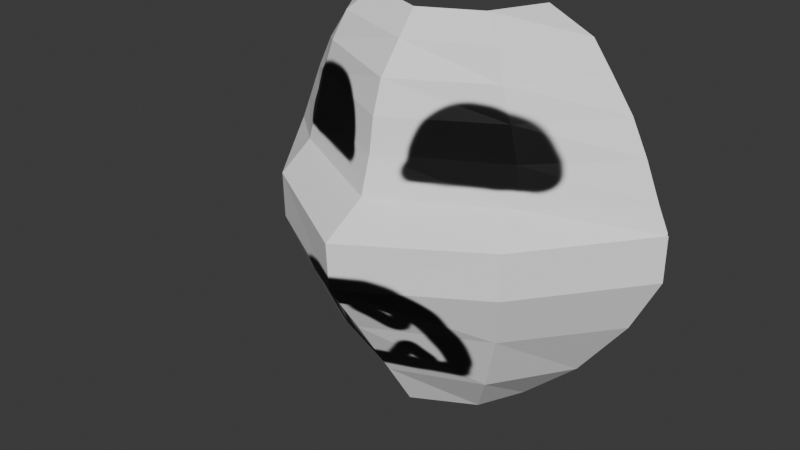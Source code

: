 # Source: AngryMask.blend  (saved by Blender 4.2.66; exported with 4.5.12 LTS)
import bpy
from mathutils import Matrix  # noqa: F401  (used for matrix-valued properties, if any)

bpy.ops.wm.read_factory_settings(use_empty=True)
scene = bpy.context.scene
scene.name = 'Scene'

# ---- collections
col_collection = bpy.data.collections.new('Collection'); scene.collection.children.link(col_collection)

# ---- images (referenced by path relative to the original .blend; pixels are not part of the script)
import os
ASSET_DIR = os.environ.get("B2B_ASSET_DIR", "")  # directory of the original .blend (textures are referenced by path, not embedded)
HERE = os.path.dirname(os.path.abspath(__file__))  # packed textures are extracted next to this script under _unpacked/

def load_image(name, relpath, width, height, colorspace="sRGB"):
    """Load a texture the original file referenced (path relative to the .blend, or extracted next to this script)."""
    p = next((c for c in (os.path.join(HERE, relpath), os.path.join(ASSET_DIR, relpath)) if relpath and os.path.exists(c)), "")
    if p:
        img = bpy.data.images.load(p, check_existing=True)
        img.name = name
    else:  # same state as the original file: an image datablock whose file is absent (Cycles renders it pink)
        img = bpy.data.images.new(name, width, height)
        img.source = "FILE"
        img.filepath = "//" + (relpath or name)
    img.colorspace_settings.name = colorspace
    return img
img_angry_face = load_image('Angry Face', '_unpacked/Angry_Face.26d5b56b.png', 1024, 1024, 'sRGB')

# ---- materials (node trees are filled in below, after node groups)
mat_material = bpy.data.materials.new('Material')
mat_material.alpha_threshold = 0.0
mat_material.use_transparent_shadow = False
mat_material.roughness = 0.5
mat_material.line_color = (0.0, 0.0, 0.0, 1.0)

# ---- material node trees
mat_material.use_nodes = True; mat_material.node_tree.nodes.clear()
_N = mat_material.node_tree.nodes; _L = mat_material.node_tree.links
n0 = _N.new('ShaderNodeOutputMaterial'); n0.name = 'Material Output'; n0.location = (300, 300)
n1 = _N.new('ShaderNodeBsdfPrincipled'); n1.name = 'Principled BSDF'; n1.location = (7, 240)
n1.inputs[3].default_value = 1.45
n2 = _N.new('ShaderNodeTexImage'); n2.name = 'Image Texture'; n2.location = (-283, 220)
n2.image = img_angry_face
_L.new(n1.outputs[0], n0.inputs[0])
_L.new(n2.outputs[0], n1.inputs[0])
n0.is_active_output = True

# ---- world
world_world = bpy.data.worlds.new('World'); scene.world = world_world
world_world.use_nodes = True; world_world.node_tree.nodes.clear()
_N = world_world.node_tree.nodes; _L = world_world.node_tree.links
n0 = _N.new('ShaderNodeOutputWorld'); n0.name = 'World Output'; n0.location = (300, 300)
n1 = _N.new('ShaderNodeBackground'); n1.name = 'Background'; n1.location = (10, 300)
n1.inputs[0].default_value = (0.05088, 0.05088, 0.05088, 1.0)
_L.new(n1.outputs[0], n0.inputs[0])
n0.is_active_output = True
world_world.color = (0.05088, 0.05088, 0.05088)
world_world.sun_shadow_jitter_overblur = 0.0

# ---- meshes
me_cube = bpy.data.meshes.new('Cube')
me_cube.from_pydata([(3.421, 1.261, -0.3166), (3.421, 1.261, -1.051), (0.0, -1.807, -1.063), (0.0, -1.846, -0.3281), (2.981, 1.261, -1.956), (0.0, -1.237, -1.928), (2.981, 1.261, -1.956), (0.0, -1.237, -1.928), (2.981, 1.261, -1.956), (0.0, -1.237, -1.928), (2.203, 1.261, -3.005), (0.0, -0.5503, -3.017), (2.203, 1.261, -3.005), (0.0, -0.5503, -3.017), (1.283, 1.261, -3.86), (0.0, -0.04289, -3.828), (3.421, 1.261, -0.3166), (0.0, -1.846, -0.3281), (3.24, 1.25, 0.09368), (0.0, -1.116, 0.09516), (3.24, 1.25, 0.09368), (0.0, -1.116, 0.09516), (2.994, 1.25, 0.6897), (0.0, -0.9353, 0.6782), (2.722, 1.25, 1.238), (0.0, -0.8535, 1.188), (2.372, 1.25, 1.735), (0.0, -0.6872, 1.685), (2.372, 1.25, 1.735), (0.0, -0.6872, 1.685), (2.041, 1.25, 2.185), (0.0, -0.3147, 2.134), (1.321, 1.25, 2.517), (0.0, -0.008325, 2.503), (2.01, -0.6521, -0.2893), (2.01, -0.6327, -1.024), (1.79, -0.3476, -1.909), (1.79, -0.3476, -1.909), (1.79, -0.3476, -1.909), (1.401, -0.004258, -2.978), (1.401, -0.004258, -2.978), (0.9411, 0.4946, -3.84), (2.01, -0.6521, -0.2893), (1.919, -0.1317, 0.1275), (1.919, -0.1317, 0.1275), (1.796, -0.05393, 0.717), (1.66, -0.04271, 1.246), (1.485, -0.02305, 1.743), (1.485, -0.02305, 1.743), (1.32, 0.1082, 2.193), (0.9599, 0.3206, 2.543), (-3.421, 1.261, -0.3166), (-3.421, 1.261, -1.051), (-2.981, 1.261, -1.956), (-2.981, 1.261, -1.956), (-2.981, 1.261, -1.956), (-2.203, 1.261, -3.005), (-2.203, 1.261, -3.005), (-1.283, 1.261, -3.86), (-3.421, 1.261, -0.3166), (-3.24, 1.25, 0.09368), (-3.24, 1.25, 0.09368), (-2.994, 1.25, 0.6897), (-2.722, 1.25, 1.238), (-2.372, 1.25, 1.735), (-2.372, 1.25, 1.735), (-2.041, 1.25, 2.185), (-1.321, 1.25, 2.517), (-2.01, -0.6521, -0.2893), (-2.01, -0.6327, -1.024), (-1.79, -0.3476, -1.909), (-1.79, -0.3476, -1.909), (-1.79, -0.3476, -1.909), (-1.401, -0.004258, -2.978), (-1.401, -0.004258, -2.978), (-0.9411, 0.4946, -3.84), (-2.01, -0.6521, -0.2893), (-1.919, -0.1317, 0.1275), (-1.919, -0.1317, 0.1275), (-1.796, -0.05393, 0.717), (-1.66, -0.04271, 1.246), (-1.485, -0.02305, 1.743), (-1.485, -0.02305, 1.743), (-1.32, 0.1082, 2.193), (-0.9599, 0.3206, 2.543)], [], [(35, 34, 0, 1), (35, 1, 4, 36), (36, 4, 6, 37), (37, 6, 8, 38), (38, 8, 10, 39), (39, 10, 12, 40), (40, 12, 14, 41), (34, 3, 17, 42), (42, 17, 19, 43), (43, 19, 21, 44), (44, 21, 23, 45), (45, 23, 25, 46), (46, 25, 27, 47), (47, 27, 29, 48), (48, 29, 31, 49), (49, 31, 33, 50), (30, 49, 50, 32), (28, 48, 49, 30), (26, 47, 48, 28), (24, 46, 47, 26), (22, 45, 46, 24), (20, 44, 45, 22), (18, 43, 44, 20), (16, 42, 43, 18), (0, 34, 42, 16), (13, 40, 41, 15), (11, 39, 40, 13), (9, 38, 39, 11), (7, 37, 38, 9), (5, 36, 37, 7), (2, 35, 36, 5), (2, 3, 34, 35), (69, 52, 51, 68), (69, 70, 53, 52), (70, 71, 54, 53), (71, 72, 55, 54), (72, 73, 56, 55), (73, 74, 57, 56), (74, 75, 58, 57), (68, 76, 17, 3), (76, 77, 19, 17), (77, 78, 21, 19), (78, 79, 23, 21), (79, 80, 25, 23), (80, 81, 27, 25), (81, 82, 29, 27), (82, 83, 31, 29), (83, 84, 33, 31), (66, 67, 84, 83), (65, 66, 83, 82), (64, 65, 82, 81), (63, 64, 81, 80), (62, 63, 80, 79), (61, 62, 79, 78), (60, 61, 78, 77), (59, 60, 77, 76), (51, 59, 76, 68), (13, 15, 75, 74), (11, 13, 74, 73), (9, 11, 73, 72), (7, 9, 72, 71), (5, 7, 71, 70), (2, 5, 70, 69), (2, 69, 68, 3)])
_uv = me_cube.uv_layers.new(name='UVMap')
_uv.uv.foreach_set('vector', [0.4963, 0.2585, 0.4243, 0.2598, 0.4569, -2.359e-08, 0.5281, 6.745e-05, 0.4963, 0.2585, 0.5281, 6.745e-05, 0.6319, 0.03757, 0.6023, 0.2564, 0.4122, 0.5184, 0.4122, 0.5184, 0.4122, 0.5184, 0.4122, 0.5184, 0.4122, 0.5184, 0.4122, 0.5184, 0.4122, 0.5184, 0.4122, 0.5184, 0.2164, 0.7368, 0.2491, 0.5184, 0.3784, 0.5864, 0.3488, 0.7467, 0.4122, 0.5184, 0.4122, 0.5184, 0.4122, 0.5184, 0.4122, 0.5184, 0.139, 0.7558, 0.1209, 0.9178, -7.198e-09, 0.8464, 0.01732, 0.7601, 0.4122, 0.5184, 0.4122, 0.5184, 0.4122, 0.5184, 0.4122, 0.5184, 0.05796, 0.3642, 1.401e-08, 0.1174, 0.09105, 0.1426, 0.1332, 0.3698, 0.4122, 0.5184, 0.4122, 0.5184, 0.4122, 0.5184, 0.4122, 0.5184, 0.6319, 0.6627, 0.6674, 0.4344, 0.725, 0.443, 0.6901, 0.6534, 0.1858, 0.5989, 0.1858, 0.8183, 0.1413, 0.8057, 0.139, 0.6028, 0.7402, 0.6384, 0.7709, 0.4444, 0.8207, 0.4527, 0.7901, 0.6213, 0.4122, 0.5184, 0.4122, 0.5184, 0.4122, 0.5184, 0.4122, 0.5184, 0.6975, 0.3073, 0.6319, 0.149, 0.6946, 0.1385, 0.7377, 0.2731, 0.7377, 0.2731, 0.6946, 0.1385, 0.7461, 0.13, 0.7793, 0.2287, 0.8437, 0.3802, 0.7377, 0.2731, 0.7793, 0.2287, 0.8644, 0.2959, 0.8157, 0.4344, 0.6975, 0.3073, 0.7377, 0.2731, 0.8437, 0.3802, 0.4122, 0.5184, 0.4122, 0.5184, 0.4122, 0.5184, 0.4122, 0.5184, 0.7632, 0.8245, 0.7402, 0.6384, 0.7901, 0.6213, 0.8207, 0.7922, 0.7053, 0.8513, 0.6901, 0.6534, 0.7402, 0.6384, 0.7632, 0.8245, 0.645, 0.8765, 0.6319, 0.6627, 0.6901, 0.6534, 0.7053, 0.8513, 0.4122, 0.5184, 0.4122, 0.5184, 0.4122, 0.5184, 0.4122, 0.5184, 0.1835, 0.5989, 0.05796, 0.3642, 0.1332, 0.3698, 0.2164, 0.5671, 0.4122, 0.5184, 0.4122, 0.5184, 0.4122, 0.5184, 0.4122, 0.5184, 0.09806, 0.5989, 0.139, 0.7558, 0.01732, 0.7601, -4.135e-09, 0.6417, 0.4122, 0.5184, 0.4122, 0.5184, 0.4122, 0.5184, 0.4122, 0.5184, 0.2428, 0.9543, 0.2164, 0.7368, 0.3488, 0.7467, 0.3784, 0.9061, 0.4122, 0.5184, 0.4122, 0.5184, 0.4122, 0.5184, 0.4122, 0.5184, 0.4122, 0.5184, 0.4122, 0.5184, 0.4122, 0.5184, 0.4122, 0.5184, 0.5236, 0.5152, 0.4963, 0.2585, 0.6023, 0.2564, 0.6319, 0.4735, 0.5236, 0.5152, 0.4508, 0.5179, 0.4243, 0.2598, 0.4963, 0.2585, 0.2909, 0.2614, 0.3191, 0.5184, 0.2452, 0.5174, 0.2164, 0.259, 0.2909, 0.2614, 0.3978, 0.2637, 0.4243, 0.4814, 0.3191, 0.5184, 0.4122, 0.5184, 0.4122, 0.5184, 0.4122, 0.5184, 0.4122, 0.5184, 0.4122, 0.5184, 0.4122, 0.5184, 0.4122, 0.5184, 0.4122, 0.5184, 0.9801, 0.6517, 0.8472, 0.6614, 0.8207, 0.5021, 0.9505, 0.4344, 0.4122, 0.5184, 0.4122, 0.5184, 0.4122, 0.5184, 0.4122, 0.5184, 0.8644, 0.1584, 0.9846, 0.1615, 1.0, 0.2466, 0.8803, 0.3191, 0.4122, 0.5184, 0.4122, 0.5184, 0.4122, 0.5184, 0.4122, 0.5184, 0.1451, 2.349e-09, 0.2164, 0.02202, 0.09105, 0.1426, 1.401e-08, 0.1174, 0.4122, 0.5184, 0.4122, 0.5184, 0.4122, 0.5184, 0.4122, 0.5184, 0.4443, 0.7301, 0.4969, 0.7342, 0.4757, 0.9533, 0.4243, 0.9672, 0.4969, 0.7342, 0.5456, 0.7441, 0.5236, 0.9465, 0.4757, 0.9533, 0.5456, 0.7441, 0.5897, 0.757, 0.5669, 0.9337, 0.5236, 0.9465, 0.4122, 0.5184, 0.4122, 0.5184, 0.4122, 0.5184, 0.4122, 0.5184, 0.6975, 0.03061, 0.7377, 0.02722, 0.6946, 0.1385, 0.6319, 0.149, 0.7377, 0.02722, 0.7793, 0.0499, 0.7461, 0.13, 0.6946, 0.1385, 0.8437, -6.069e-09, 0.8644, 0.04979, 0.7793, 0.0499, 0.7377, 0.02722, 0.4085, 0.6974, 0.3784, 0.6635, 0.3784, 0.5184, 0.4122, 0.5288, 0.4122, 0.5184, 0.4122, 0.5184, 0.4122, 0.5184, 0.4122, 0.5184, 0.5242, 0.5608, 0.5639, 0.5904, 0.5897, 0.757, 0.5456, 0.7441, 0.477, 0.5382, 0.5242, 0.5608, 0.5456, 0.7441, 0.4969, 0.7342, 0.4243, 0.5179, 0.477, 0.5382, 0.4969, 0.7342, 0.4443, 0.7301, 0.4122, 0.5184, 0.4122, 0.5184, 0.4122, 0.5184, 0.4122, 0.5184, 0.6233, 0.778, 0.5897, 0.7571, 0.6008, 0.5442, 0.6233, 0.5179, 0.4122, 0.5184, 0.4122, 0.5184, 0.4122, 0.5184, 0.4122, 0.5184, 0.9014, 2.133e-09, 1.0, 0.04236, 0.9846, 0.1615, 0.8644, 0.1584, 0.4122, 0.5184, 0.4122, 0.5184, 0.4122, 0.5184, 0.4122, 0.5184, 0.9567, 0.8703, 0.8207, 0.8219, 0.8472, 0.6614, 0.9801, 0.6517, 0.4122, 0.5184, 0.4122, 0.5184, 0.4122, 0.5184, 0.4122, 0.5184, 0.4122, 0.5184, 0.4122, 0.5184, 0.4122, 0.5184, 0.4122, 0.5184, 0.3158, 0.00374, 0.4243, 0.04546, 0.3978, 0.2637, 0.2909, 0.2614, 0.3158, 0.00374, 0.2909, 0.2614, 0.2164, 0.259, 0.2405, 3.99e-09])
_ca = me_cube.color_attributes.new('Attribute', 'BYTE_COLOR', 'CORNER')
_ca.data.foreach_set('color', [1.0, 1.0, 1.0, 1.0, 1.0, 1.0, 1.0, 1.0, 1.0, 1.0, 1.0, 1.0, 1.0, 1.0, 1.0, 1.0, 1.0, 1.0, 1.0, 1.0, 1.0, 1.0, 1.0, 1.0, 1.0, 1.0, 1.0, 1.0, 1.0, 1.0, 1.0, 1.0, 1.0, 1.0, 1.0, 1.0, 1.0, 1.0, 1.0, 1.0, 1.0, 1.0, 1.0, 1.0, 1.0, 1.0, 1.0, 1.0, 1.0, 1.0, 1.0, 1.0, 1.0, 1.0, 1.0, 1.0, 1.0, 1.0, 1.0, 1.0, 1.0, 1.0, 1.0, 1.0, 1.0, 1.0, 1.0, 1.0, 1.0, 1.0, 1.0, 1.0, 1.0, 1.0, 1.0, 1.0, 1.0, 1.0, 1.0, 1.0, 1.0, 1.0, 1.0, 1.0, 1.0, 1.0, 1.0, 1.0, 1.0, 1.0, 1.0, 1.0, 1.0, 1.0, 1.0, 1.0, 1.0, 1.0, 1.0, 1.0, 1.0, 1.0, 1.0, 1.0, 1.0, 1.0, 1.0, 1.0, 1.0, 1.0, 1.0, 1.0, 1.0, 1.0, 1.0, 1.0, 1.0, 1.0, 1.0, 1.0, 1.0, 1.0, 1.0, 1.0, 1.0, 1.0, 1.0, 1.0, 1.0, 1.0, 1.0, 1.0, 1.0, 1.0, 1.0, 1.0, 1.0, 1.0, 1.0, 1.0, 1.0, 1.0, 1.0, 1.0, 1.0, 1.0, 1.0, 1.0, 1.0, 1.0, 1.0, 1.0, 1.0, 1.0, 1.0, 1.0, 1.0, 1.0, 1.0, 1.0, 1.0, 1.0, 1.0, 1.0, 1.0, 1.0, 1.0, 1.0, 1.0, 1.0, 1.0, 1.0, 1.0, 1.0, 1.0, 1.0, 1.0, 1.0, 1.0, 1.0, 1.0, 1.0, 1.0, 1.0, 1.0, 1.0, 1.0, 1.0, 1.0, 1.0, 1.0, 1.0, 1.0, 1.0, 1.0, 1.0, 1.0, 1.0, 1.0, 1.0, 1.0, 1.0, 1.0, 1.0, 1.0, 1.0, 1.0, 1.0, 1.0, 1.0, 1.0, 1.0, 1.0, 1.0, 1.0, 1.0, 1.0, 1.0, 1.0, 1.0, 1.0, 1.0, 1.0, 1.0, 1.0, 1.0, 1.0, 1.0, 1.0, 1.0, 1.0, 1.0, 1.0, 1.0, 1.0, 1.0, 1.0, 1.0, 1.0, 1.0, 1.0, 1.0, 1.0, 1.0, 1.0, 1.0, 1.0, 1.0, 1.0, 1.0, 1.0, 1.0, 1.0, 1.0, 1.0, 1.0, 1.0, 1.0, 1.0, 1.0, 1.0, 1.0, 1.0, 1.0, 1.0, 1.0, 1.0, 1.0, 1.0, 1.0, 1.0, 1.0, 1.0, 1.0, 1.0, 1.0, 1.0, 1.0, 1.0, 1.0, 1.0, 1.0, 1.0, 1.0, 1.0, 1.0, 1.0, 1.0, 1.0, 1.0, 1.0, 1.0, 1.0, 1.0, 1.0, 1.0, 1.0, 1.0, 1.0, 1.0, 1.0, 1.0, 1.0, 1.0, 1.0, 1.0, 1.0, 1.0, 1.0, 1.0, 1.0, 1.0, 1.0, 1.0, 1.0, 1.0, 1.0, 1.0, 1.0, 1.0, 1.0, 1.0, 1.0, 1.0, 1.0, 1.0, 1.0, 1.0, 1.0, 1.0, 1.0, 1.0, 1.0, 1.0, 1.0, 1.0, 1.0, 1.0, 1.0, 1.0, 1.0, 1.0, 1.0, 1.0, 1.0, 1.0, 1.0, 1.0, 1.0, 1.0, 1.0, 1.0, 1.0, 1.0, 1.0, 1.0, 1.0, 1.0, 1.0, 1.0, 1.0, 1.0, 1.0, 1.0, 1.0, 1.0, 1.0, 1.0, 1.0, 1.0, 1.0, 1.0, 1.0, 1.0, 1.0, 1.0, 1.0, 1.0, 1.0, 1.0, 1.0, 1.0, 1.0, 1.0, 1.0, 1.0, 1.0, 1.0, 1.0, 1.0, 1.0, 1.0, 1.0, 1.0, 1.0, 1.0, 1.0, 1.0, 1.0, 1.0, 1.0, 1.0, 1.0, 1.0, 1.0, 1.0, 1.0, 1.0, 1.0, 1.0, 1.0, 1.0, 1.0, 1.0, 1.0, 1.0, 1.0, 1.0, 1.0, 1.0, 1.0, 1.0, 1.0, 1.0, 1.0, 1.0, 1.0, 1.0, 1.0, 1.0, 1.0, 1.0, 1.0, 1.0, 1.0, 1.0, 1.0, 1.0, 1.0, 1.0, 1.0, 1.0, 1.0, 1.0, 1.0, 1.0, 1.0, 1.0, 1.0, 1.0, 1.0, 1.0, 1.0, 1.0, 1.0, 1.0, 1.0, 1.0, 1.0, 1.0, 1.0, 1.0, 1.0, 1.0, 1.0, 1.0, 1.0, 1.0, 1.0, 1.0, 1.0, 1.0, 1.0, 1.0, 1.0, 1.0, 1.0, 1.0, 1.0, 1.0, 1.0, 1.0, 1.0, 1.0, 1.0, 1.0, 1.0, 1.0, 1.0, 1.0, 1.0, 1.0, 1.0, 1.0, 1.0, 1.0, 1.0, 1.0, 1.0, 1.0, 1.0, 1.0, 1.0, 1.0, 1.0, 1.0, 1.0, 1.0, 1.0, 1.0, 1.0, 1.0, 1.0, 1.0, 1.0, 1.0, 1.0, 1.0, 1.0, 1.0, 1.0, 1.0, 1.0, 1.0, 1.0, 1.0, 1.0, 1.0, 1.0, 1.0, 1.0, 1.0, 1.0, 1.0, 1.0, 1.0, 1.0, 1.0, 1.0, 1.0, 1.0, 1.0, 1.0, 1.0, 1.0, 1.0, 1.0, 1.0, 1.0, 1.0, 1.0, 1.0, 1.0, 1.0, 1.0, 1.0, 1.0, 1.0, 1.0, 1.0, 1.0, 1.0, 1.0, 1.0, 1.0, 1.0, 1.0, 1.0, 1.0, 1.0, 1.0, 1.0, 1.0, 1.0, 1.0, 1.0, 1.0, 1.0, 1.0, 1.0, 1.0, 1.0, 1.0, 1.0, 1.0, 1.0, 1.0, 1.0, 1.0, 1.0, 1.0, 1.0, 1.0, 1.0, 1.0, 1.0, 1.0, 1.0, 1.0, 1.0, 1.0, 1.0, 1.0, 1.0, 1.0, 1.0, 1.0, 1.0, 1.0, 1.0, 1.0, 1.0, 1.0, 1.0, 1.0, 1.0, 1.0, 1.0, 1.0, 1.0, 1.0, 1.0, 1.0, 1.0, 1.0, 1.0, 1.0, 1.0, 1.0, 1.0, 1.0, 1.0, 1.0, 1.0, 1.0, 1.0, 1.0, 1.0, 1.0, 1.0, 1.0, 1.0, 1.0, 1.0, 1.0, 1.0, 1.0, 1.0, 1.0, 1.0, 1.0, 1.0, 1.0, 1.0, 1.0, 1.0, 1.0, 1.0, 1.0, 1.0, 1.0, 1.0, 1.0, 1.0, 1.0, 1.0, 1.0, 1.0, 1.0, 1.0, 1.0, 1.0, 1.0, 1.0, 1.0, 1.0, 1.0, 1.0, 1.0, 1.0, 1.0, 1.0, 1.0, 1.0, 1.0, 1.0, 1.0, 1.0, 1.0, 1.0, 1.0, 1.0, 1.0, 1.0, 1.0, 1.0, 1.0, 1.0, 1.0, 1.0, 1.0, 1.0, 1.0, 1.0, 1.0, 1.0, 1.0, 1.0, 1.0, 1.0, 1.0, 1.0, 1.0, 1.0, 1.0, 1.0, 1.0, 1.0, 1.0, 1.0, 1.0, 1.0, 1.0, 1.0, 1.0, 1.0, 1.0, 1.0, 1.0, 1.0, 1.0, 1.0, 1.0, 1.0, 1.0, 1.0, 1.0, 1.0, 1.0, 1.0, 1.0, 1.0, 1.0, 1.0, 1.0, 1.0, 1.0, 1.0, 1.0, 1.0, 1.0, 1.0, 1.0, 1.0, 1.0, 1.0, 1.0, 1.0, 1.0, 1.0, 1.0, 1.0, 1.0, 1.0, 1.0, 1.0, 1.0, 1.0, 1.0, 1.0, 1.0, 1.0, 1.0, 1.0, 1.0, 1.0, 1.0, 1.0, 1.0, 1.0, 1.0, 1.0, 1.0, 1.0, 1.0, 1.0, 1.0, 1.0, 1.0, 1.0, 1.0, 1.0, 1.0, 1.0, 1.0, 1.0, 1.0, 1.0, 1.0, 1.0, 1.0, 1.0, 1.0, 1.0, 1.0, 1.0, 1.0, 1.0, 1.0, 1.0, 1.0, 1.0, 1.0, 1.0, 1.0, 1.0, 1.0, 1.0, 1.0, 1.0, 1.0, 1.0, 1.0, 1.0, 1.0, 1.0, 1.0, 1.0, 1.0, 1.0, 1.0, 1.0, 1.0, 1.0, 1.0, 1.0, 1.0, 1.0, 1.0, 1.0, 1.0, 1.0, 1.0, 1.0, 1.0, 1.0, 1.0, 1.0, 1.0, 1.0, 1.0, 1.0, 1.0, 1.0, 1.0, 1.0, 1.0, 1.0, 1.0, 1.0, 1.0, 1.0, 1.0, 1.0, 1.0, 1.0, 1.0, 1.0, 1.0, 1.0, 1.0, 1.0, 1.0, 1.0, 1.0, 1.0, 1.0, 1.0, 1.0, 1.0, 1.0, 1.0, 1.0, 1.0, 1.0, 1.0, 1.0, 1.0, 1.0, 1.0, 1.0, 1.0, 1.0, 1.0, 1.0, 1.0, 1.0, 1.0, 1.0, 1.0, 1.0, 1.0, 1.0, 1.0, 1.0, 1.0, 1.0, 1.0, 1.0, 1.0, 1.0, 1.0, 1.0, 1.0, 1.0, 1.0, 1.0, 1.0, 1.0, 1.0, 1.0, 1.0, 1.0, 1.0, 1.0, 1.0, 1.0, 1.0, 1.0, 1.0, 1.0, 1.0, 1.0, 1.0, 1.0, 1.0, 1.0, 1.0, 1.0, 1.0, 1.0, 1.0, 1.0, 1.0, 1.0, 1.0, 1.0, 1.0, 1.0, 1.0, 1.0, 1.0, 1.0, 1.0, 1.0, 1.0, 1.0, 1.0, 1.0, 1.0, 1.0, 1.0, 1.0, 1.0, 1.0, 1.0, 1.0, 1.0, 1.0, 1.0, 1.0, 1.0, 1.0, 1.0, 1.0, 1.0, 1.0, 1.0, 1.0, 1.0, 1.0, 1.0, 1.0, 1.0, 1.0, 1.0, 1.0, 1.0, 1.0, 1.0, 1.0, 1.0, 1.0, 1.0, 1.0, 1.0, 1.0, 1.0, 1.0, 1.0, 1.0, 1.0, 1.0, 1.0, 1.0, 1.0, 1.0, 1.0, 1.0, 1.0, 1.0, 1.0, 1.0, 1.0, 1.0, 1.0, 1.0, 1.0, 1.0, 1.0, 1.0, 1.0, 1.0, 1.0])
me_cube.materials.append(mat_material)
me_cube.use_mirror_x = True
me_cube.use_mirror_vertex_groups = False
me_cube.update()

# ---- objects
ob_cube = bpy.data.objects.new('Cube', me_cube)

# ---- transforms, parenting, visibility, modifiers, constraints
ob_cube.location = (0.0, 0.0, 3.778)
ob_cube.lock_rotations_4d = False
ob_cube.empty_display_type = 'ARROWS'
ob_cube.lineart.crease_threshold = 0.0
ob_cube.use_mesh_mirror_x = True

# ---- collection membership
col_collection.objects.link(ob_cube)

# ---- scene / render settings (as saved in the file)
scene.frame_start = 1; scene.frame_end = 250; scene.frame_set(1)
scene.render.engine = 'BLENDER_EEVEE_NEXT'
bpy.context.view_layer.update()

# ---- added for rendering (the .blend has no active camera and no usable light): camera, sun
cam_auto = bpy.data.cameras.new('AutoCamera')
cam_auto.lens = 50.0
cam_auto.sensor_width = 36.0
cam_auto.clip_end = 1000.0
ob_auto_camera = bpy.data.objects.new('AutoCamera', cam_auto)
scene.collection.objects.link(ob_auto_camera)
ob_auto_camera.location = (9.13499, -11.2545, 10.4272)
ob_auto_camera.rotation_euler = (1.09748, -7.21219e-08, 0.694738)
scene.camera = ob_auto_camera
light_auto_sun = bpy.data.lights.new('AutoSun', 'SUN')
light_auto_sun.energy = 3.0
light_auto_sun.angle = 0.0523599
ob_auto_sun = bpy.data.objects.new('AutoSun', light_auto_sun)
scene.collection.objects.link(ob_auto_sun)
ob_auto_sun.rotation_euler = (0.872665, 0.174533, 0.523599)
bpy.context.view_layer.update()
